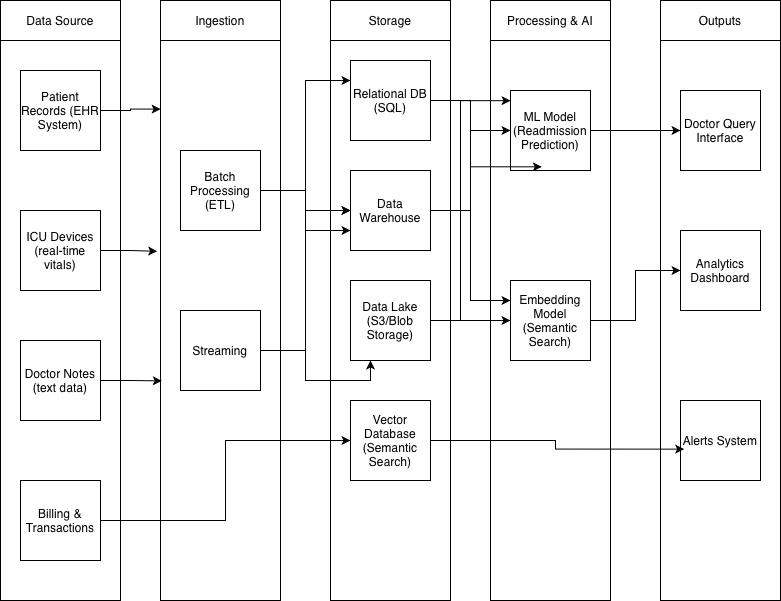

The diagram above was exported from draw.io. Its source (the exported page's mxGraphModel, read from the mxfile embedded in the PNG):
<mxGraphModel dx="770" dy="789" grid="1" gridSize="10" guides="1" tooltips="1" connect="1" arrows="1" fold="1" page="1" pageScale="1" pageWidth="850" pageHeight="1100" math="0" shadow="0">
  <root>
    <mxCell id="0" />
    <mxCell id="1" parent="0" />
    <mxCell id="a_NH0VWDvFc3ceXn-HMz-18" parent="1" style="rounded=0;whiteSpace=wrap;html=1;" value="" vertex="1">
      <mxGeometry height="600" width="120" x="680" y="40" as="geometry" />
    </mxCell>
    <mxCell id="a_NH0VWDvFc3ceXn-HMz-16" parent="1" style="rounded=0;whiteSpace=wrap;html=1;" value="" vertex="1">
      <mxGeometry height="600" width="120" x="510" y="40" as="geometry" />
    </mxCell>
    <mxCell id="a_NH0VWDvFc3ceXn-HMz-15" parent="1" style="rounded=0;whiteSpace=wrap;html=1;" value="" vertex="1">
      <mxGeometry height="600" width="120" x="350" y="40" as="geometry" />
    </mxCell>
    <mxCell id="a_NH0VWDvFc3ceXn-HMz-14" parent="1" style="rounded=0;whiteSpace=wrap;html=1;" value="" vertex="1">
      <mxGeometry height="600" width="120" x="180" y="40" as="geometry" />
    </mxCell>
    <mxCell id="a_NH0VWDvFc3ceXn-HMz-7" parent="1" style="rounded=0;whiteSpace=wrap;html=1;" value="" vertex="1">
      <mxGeometry height="600" width="120" x="20" y="40" as="geometry" />
    </mxCell>
    <mxCell id="a_NH0VWDvFc3ceXn-HMz-1" parent="1" style="whiteSpace=wrap;html=1;aspect=fixed;" value="Patient Records (EHR System)" vertex="1">
      <mxGeometry height="80" width="80" x="40" y="110" as="geometry" />
    </mxCell>
    <mxCell id="a_NH0VWDvFc3ceXn-HMz-3" parent="1" style="whiteSpace=wrap;html=1;aspect=fixed;" value="Doctor Notes (text data)" vertex="1">
      <mxGeometry height="80" width="80" x="40" y="380" as="geometry" />
    </mxCell>
    <mxCell id="a_NH0VWDvFc3ceXn-HMz-4" parent="1" style="whiteSpace=wrap;html=1;aspect=fixed;" value="ICU Devices (real-time vitals)" vertex="1">
      <mxGeometry height="80" width="80" x="40" y="250" as="geometry" />
    </mxCell>
    <mxCell id="a_NH0VWDvFc3ceXn-HMz-44" edge="1" parent="1" source="a_NH0VWDvFc3ceXn-HMz-5" style="edgeStyle=orthogonalEdgeStyle;rounded=0;orthogonalLoop=1;jettySize=auto;html=1;entryX=0;entryY=0.5;entryDx=0;entryDy=0;" target="a_NH0VWDvFc3ceXn-HMz-24">
      <mxGeometry relative="1" as="geometry" />
    </mxCell>
    <mxCell id="a_NH0VWDvFc3ceXn-HMz-5" parent="1" style="whiteSpace=wrap;html=1;aspect=fixed;" value="Billing &amp;amp; Transactions" vertex="1">
      <mxGeometry height="80" width="80" x="40" y="520" as="geometry" />
    </mxCell>
    <mxCell id="a_NH0VWDvFc3ceXn-HMz-9" parent="1" style="rounded=0;whiteSpace=wrap;html=1;" value="Data Source" vertex="1">
      <mxGeometry height="40" width="120" x="20" y="40" as="geometry" />
    </mxCell>
    <mxCell id="a_NH0VWDvFc3ceXn-HMz-10" parent="1" style="rounded=0;whiteSpace=wrap;html=1;" value="Storage" vertex="1">
      <mxGeometry height="40" width="120" x="350" y="40" as="geometry" />
    </mxCell>
    <mxCell id="a_NH0VWDvFc3ceXn-HMz-11" parent="1" style="rounded=0;whiteSpace=wrap;html=1;" value="Processing &amp;amp; AI" vertex="1">
      <mxGeometry height="40" width="120" x="510" y="40" as="geometry" />
    </mxCell>
    <mxCell id="a_NH0VWDvFc3ceXn-HMz-12" parent="1" style="rounded=0;whiteSpace=wrap;html=1;" value="Outputs" vertex="1">
      <mxGeometry height="40" width="120" x="680" y="40" as="geometry" />
    </mxCell>
    <mxCell id="a_NH0VWDvFc3ceXn-HMz-13" parent="1" style="rounded=0;whiteSpace=wrap;html=1;" value="Ingestion" vertex="1">
      <mxGeometry height="40" width="120" x="180" y="40" as="geometry" />
    </mxCell>
    <mxCell id="a_NH0VWDvFc3ceXn-HMz-39" edge="1" parent="1" source="a_NH0VWDvFc3ceXn-HMz-19" style="edgeStyle=orthogonalEdgeStyle;rounded=0;orthogonalLoop=1;jettySize=auto;html=1;entryX=0;entryY=0.25;entryDx=0;entryDy=0;" target="a_NH0VWDvFc3ceXn-HMz-21">
      <mxGeometry relative="1" as="geometry" />
    </mxCell>
    <mxCell id="a_NH0VWDvFc3ceXn-HMz-40" edge="1" parent="1" source="a_NH0VWDvFc3ceXn-HMz-19" style="edgeStyle=orthogonalEdgeStyle;rounded=0;orthogonalLoop=1;jettySize=auto;html=1;" target="a_NH0VWDvFc3ceXn-HMz-22">
      <mxGeometry relative="1" as="geometry" />
    </mxCell>
    <mxCell id="a_NH0VWDvFc3ceXn-HMz-19" parent="1" style="whiteSpace=wrap;html=1;aspect=fixed;" value="Batch Processing (ETL)" vertex="1">
      <mxGeometry height="80" width="80" x="200" y="190" as="geometry" />
    </mxCell>
    <mxCell id="a_NH0VWDvFc3ceXn-HMz-41" edge="1" parent="1" source="a_NH0VWDvFc3ceXn-HMz-20" style="edgeStyle=orthogonalEdgeStyle;rounded=0;orthogonalLoop=1;jettySize=auto;html=1;entryX=0;entryY=0.5;entryDx=0;entryDy=0;" target="a_NH0VWDvFc3ceXn-HMz-22">
      <mxGeometry relative="1" as="geometry" />
    </mxCell>
    <mxCell id="a_NH0VWDvFc3ceXn-HMz-42" edge="1" parent="1" source="a_NH0VWDvFc3ceXn-HMz-20" style="edgeStyle=orthogonalEdgeStyle;rounded=0;orthogonalLoop=1;jettySize=auto;html=1;entryX=0.25;entryY=1;entryDx=0;entryDy=0;" target="a_NH0VWDvFc3ceXn-HMz-23">
      <mxGeometry relative="1" as="geometry" />
    </mxCell>
    <mxCell id="a_NH0VWDvFc3ceXn-HMz-43" edge="1" parent="1" source="a_NH0VWDvFc3ceXn-HMz-20" style="edgeStyle=orthogonalEdgeStyle;rounded=0;orthogonalLoop=1;jettySize=auto;html=1;entryX=0;entryY=0.75;entryDx=0;entryDy=0;" target="a_NH0VWDvFc3ceXn-HMz-22">
      <mxGeometry relative="1" as="geometry" />
    </mxCell>
    <mxCell id="a_NH0VWDvFc3ceXn-HMz-20" parent="1" style="whiteSpace=wrap;html=1;aspect=fixed;" value="Streaming" vertex="1">
      <mxGeometry height="80" width="80" x="200" y="350" as="geometry" />
    </mxCell>
    <mxCell id="a_NH0VWDvFc3ceXn-HMz-21" parent="1" style="whiteSpace=wrap;html=1;aspect=fixed;" value="Relational DB (SQL)" vertex="1">
      <mxGeometry height="80" width="80" x="370" y="100" as="geometry" />
    </mxCell>
    <mxCell id="a_NH0VWDvFc3ceXn-HMz-34" edge="1" parent="1" source="a_NH0VWDvFc3ceXn-HMz-22" style="edgeStyle=orthogonalEdgeStyle;rounded=0;orthogonalLoop=1;jettySize=auto;html=1;" target="a_NH0VWDvFc3ceXn-HMz-25">
      <mxGeometry relative="1" as="geometry" />
    </mxCell>
    <mxCell id="a_NH0VWDvFc3ceXn-HMz-35" edge="1" parent="1" source="a_NH0VWDvFc3ceXn-HMz-22" style="edgeStyle=orthogonalEdgeStyle;rounded=0;orthogonalLoop=1;jettySize=auto;html=1;entryX=0;entryY=0.25;entryDx=0;entryDy=0;" target="a_NH0VWDvFc3ceXn-HMz-26">
      <mxGeometry relative="1" as="geometry" />
    </mxCell>
    <mxCell id="a_NH0VWDvFc3ceXn-HMz-22" parent="1" style="whiteSpace=wrap;html=1;aspect=fixed;" value="Data Warehouse&lt;span style=&quot;caret-color: rgba(0, 0, 0, 0); color: rgba(0, 0, 0, 0); font-family: monospace; font-size: 0px; text-align: start; white-space: nowrap;&quot;&gt;%3CmxGraphModel%3E%3Croot%3E%3CmxCell%20id%3D%220%22%2F%3E%3CmxCell%20id%3D%221%22%20parent%3D%220%22%2F%3E%3CmxCell%20id%3D%222%22%20parent%3D%221%22%20style%3D%22whiteSpace%3Dwrap%3Bhtml%3D1%3Baspect%3Dfixed%3B%22%20value%3D%22Streaming%22%20vertex%3D%221%22%3E%3CmxGeometry%20height%3D%2280%22%20width%3D%2280%22%20x%3D%22200%22%20y%3D%22350%22%20as%3D%22geometry%22%2F%3E%3C%2FmxCell%3E%3C%2Froot%3E%3C%2FmxGraphModel%3E&lt;/span&gt;" vertex="1">
      <mxGeometry height="80" width="80" x="370" y="210" as="geometry" />
    </mxCell>
    <mxCell id="a_NH0VWDvFc3ceXn-HMz-33" edge="1" parent="1" source="a_NH0VWDvFc3ceXn-HMz-23" style="edgeStyle=orthogonalEdgeStyle;rounded=0;orthogonalLoop=1;jettySize=auto;html=1;entryX=0;entryY=0.5;entryDx=0;entryDy=0;" target="a_NH0VWDvFc3ceXn-HMz-26">
      <mxGeometry relative="1" as="geometry" />
    </mxCell>
    <mxCell id="a_NH0VWDvFc3ceXn-HMz-23" parent="1" style="whiteSpace=wrap;html=1;aspect=fixed;" value="Data Lake (S3/Blob Storage)" vertex="1">
      <mxGeometry height="80" width="80" x="370" y="320" as="geometry" />
    </mxCell>
    <mxCell id="a_NH0VWDvFc3ceXn-HMz-24" parent="1" style="whiteSpace=wrap;html=1;aspect=fixed;" value="Vector Database (Semantic Search)" vertex="1">
      <mxGeometry height="80" width="80" x="370" y="440" as="geometry" />
    </mxCell>
    <mxCell id="a_NH0VWDvFc3ceXn-HMz-32" edge="1" parent="1" source="a_NH0VWDvFc3ceXn-HMz-25" style="edgeStyle=orthogonalEdgeStyle;rounded=0;orthogonalLoop=1;jettySize=auto;html=1;" target="a_NH0VWDvFc3ceXn-HMz-27">
      <mxGeometry relative="1" as="geometry" />
    </mxCell>
    <mxCell id="a_NH0VWDvFc3ceXn-HMz-25" parent="1" style="whiteSpace=wrap;html=1;aspect=fixed;" value="ML Model (Readmission Prediction)" vertex="1">
      <mxGeometry height="80" width="80" x="530" y="130" as="geometry" />
    </mxCell>
    <mxCell id="a_NH0VWDvFc3ceXn-HMz-31" edge="1" parent="1" source="a_NH0VWDvFc3ceXn-HMz-26" style="edgeStyle=orthogonalEdgeStyle;rounded=0;orthogonalLoop=1;jettySize=auto;html=1;entryX=0;entryY=0.5;entryDx=0;entryDy=0;" target="a_NH0VWDvFc3ceXn-HMz-28">
      <mxGeometry relative="1" as="geometry" />
    </mxCell>
    <mxCell id="a_NH0VWDvFc3ceXn-HMz-26" parent="1" style="whiteSpace=wrap;html=1;aspect=fixed;" value="Embedding Model (Semantic Search)" vertex="1">
      <mxGeometry height="80" width="80" x="530" y="320" as="geometry" />
    </mxCell>
    <mxCell id="a_NH0VWDvFc3ceXn-HMz-27" parent="1" style="whiteSpace=wrap;html=1;aspect=fixed;" value="Doctor Query Interface" vertex="1">
      <mxGeometry height="80" width="80" x="700" y="130" as="geometry" />
    </mxCell>
    <mxCell id="a_NH0VWDvFc3ceXn-HMz-28" parent="1" style="whiteSpace=wrap;html=1;aspect=fixed;" value="Analytics Dashboard" vertex="1">
      <mxGeometry height="80" width="80" x="700" y="270" as="geometry" />
    </mxCell>
    <mxCell id="a_NH0VWDvFc3ceXn-HMz-29" parent="1" style="whiteSpace=wrap;html=1;aspect=fixed;" value="Alerts System" vertex="1">
      <mxGeometry height="80" width="80" x="700" y="440" as="geometry" />
    </mxCell>
    <mxCell id="a_NH0VWDvFc3ceXn-HMz-30" edge="1" parent="1" source="a_NH0VWDvFc3ceXn-HMz-24" style="edgeStyle=orthogonalEdgeStyle;rounded=0;orthogonalLoop=1;jettySize=auto;html=1;entryX=0.046;entryY=0.608;entryDx=0;entryDy=0;entryPerimeter=0;" target="a_NH0VWDvFc3ceXn-HMz-29">
      <mxGeometry relative="1" as="geometry" />
    </mxCell>
    <mxCell id="a_NH0VWDvFc3ceXn-HMz-37" edge="1" parent="1" source="a_NH0VWDvFc3ceXn-HMz-23" style="edgeStyle=orthogonalEdgeStyle;rounded=0;orthogonalLoop=1;jettySize=auto;html=1;entryX=0.167;entryY=0.167;entryDx=0;entryDy=0;entryPerimeter=0;" target="a_NH0VWDvFc3ceXn-HMz-16">
      <mxGeometry relative="1" as="geometry" />
    </mxCell>
    <mxCell id="a_NH0VWDvFc3ceXn-HMz-38" edge="1" parent="1" source="a_NH0VWDvFc3ceXn-HMz-21" style="edgeStyle=orthogonalEdgeStyle;rounded=0;orthogonalLoop=1;jettySize=auto;html=1;entryX=0.391;entryY=0.954;entryDx=0;entryDy=0;entryPerimeter=0;" target="a_NH0VWDvFc3ceXn-HMz-25">
      <mxGeometry relative="1" as="geometry" />
    </mxCell>
    <mxCell id="a_NH0VWDvFc3ceXn-HMz-45" edge="1" parent="1" source="a_NH0VWDvFc3ceXn-HMz-3" style="edgeStyle=orthogonalEdgeStyle;rounded=0;orthogonalLoop=1;jettySize=auto;html=1;entryX=0.011;entryY=0.634;entryDx=0;entryDy=0;entryPerimeter=0;" target="a_NH0VWDvFc3ceXn-HMz-14">
      <mxGeometry relative="1" as="geometry" />
    </mxCell>
    <mxCell id="a_NH0VWDvFc3ceXn-HMz-46" edge="1" parent="1" source="a_NH0VWDvFc3ceXn-HMz-4" style="edgeStyle=orthogonalEdgeStyle;rounded=0;orthogonalLoop=1;jettySize=auto;html=1;entryX=-0.028;entryY=0.418;entryDx=0;entryDy=0;entryPerimeter=0;" target="a_NH0VWDvFc3ceXn-HMz-14">
      <mxGeometry relative="1" as="geometry" />
    </mxCell>
    <mxCell id="a_NH0VWDvFc3ceXn-HMz-47" edge="1" parent="1" source="a_NH0VWDvFc3ceXn-HMz-1" style="edgeStyle=orthogonalEdgeStyle;rounded=0;orthogonalLoop=1;jettySize=auto;html=1;entryX=0.001;entryY=0.181;entryDx=0;entryDy=0;entryPerimeter=0;" target="a_NH0VWDvFc3ceXn-HMz-14">
      <mxGeometry relative="1" as="geometry" />
    </mxCell>
  </root>
</mxGraphModel>